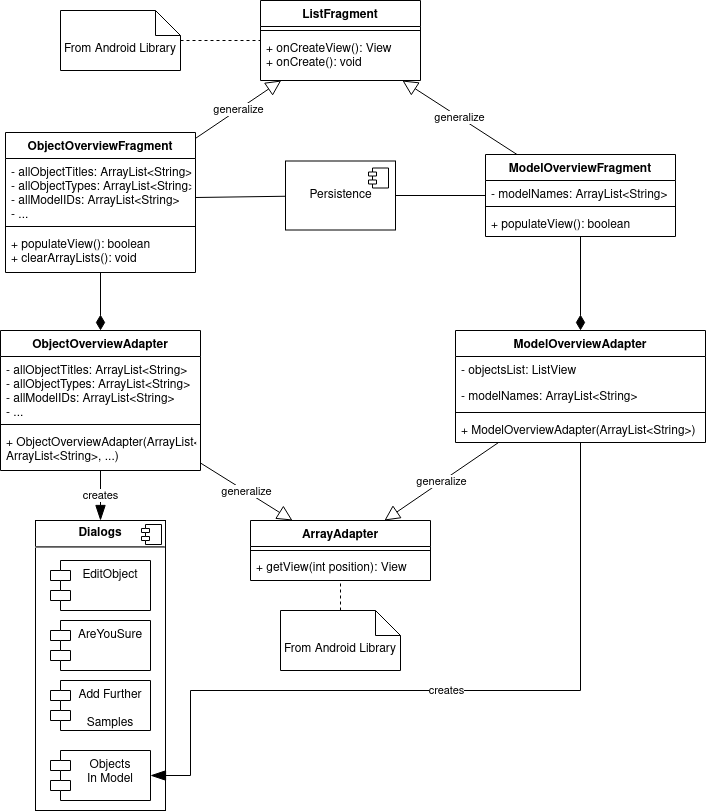

The diagram above was exported from draw.io. Its source (the exported page's mxGraphModel, read from the mxfile embedded in the PNG):
<mxGraphModel dx="1824" dy="1561" grid="1" gridSize="10" guides="1" tooltips="1" connect="1" arrows="1" fold="1" page="1" pageScale="1" pageWidth="850" pageHeight="1100" math="0" shadow="0">
  <root>
    <mxCell id="0" />
    <mxCell id="1" parent="0" />
    <mxCell id="eUhIDm5C2iWzA6A2uNMk-43" style="edgeStyle=orthogonalEdgeStyle;rounded=0;orthogonalLoop=1;jettySize=auto;html=1;endArrow=diamondThin;endFill=1;endSize=13;strokeWidth=1;" parent="1" source="eUhIDm5C2iWzA6A2uNMk-70" target="eUhIDm5C2iWzA6A2uNMk-64" edge="1">
      <mxGeometry relative="1" as="geometry">
        <mxPoint x="70" y="285.5" as="sourcePoint" />
        <mxPoint x="69.99999999999977" y="351" as="targetPoint" />
      </mxGeometry>
    </mxCell>
    <mxCell id="eUhIDm5C2iWzA6A2uNMk-47" value="generalize" style="edgeStyle=none;rounded=0;orthogonalLoop=1;jettySize=auto;html=1;endArrow=block;endFill=0;endSize=13;strokeWidth=1;" parent="1" source="eUhIDm5C2iWzA6A2uNMk-70" target="eUhIDm5C2iWzA6A2uNMk-52" edge="1">
      <mxGeometry relative="1" as="geometry">
        <mxPoint x="171.21293800539092" y="205.5" as="sourcePoint" />
        <mxPoint x="262.34939759036115" y="104" as="targetPoint" />
      </mxGeometry>
    </mxCell>
    <mxCell id="eUhIDm5C2iWzA6A2uNMk-42" style="edgeStyle=orthogonalEdgeStyle;rounded=0;orthogonalLoop=1;jettySize=auto;html=1;endArrow=diamondThin;endFill=1;strokeWidth=1;endSize=13;" parent="1" source="eUhIDm5C2iWzA6A2uNMk-8" target="eUhIDm5C2iWzA6A2uNMk-38" edge="1">
      <mxGeometry relative="1" as="geometry" />
    </mxCell>
    <mxCell id="eUhIDm5C2iWzA6A2uNMk-46" value="generalize" style="edgeStyle=none;rounded=0;orthogonalLoop=1;jettySize=auto;html=1;endArrow=block;endFill=0;endSize=13;strokeWidth=1;" parent="1" source="eUhIDm5C2iWzA6A2uNMk-8" target="eUhIDm5C2iWzA6A2uNMk-52" edge="1">
      <mxGeometry relative="1" as="geometry">
        <mxPoint x="303.57827476038347" y="104" as="targetPoint" />
      </mxGeometry>
    </mxCell>
    <mxCell id="eUhIDm5C2iWzA6A2uNMk-59" style="edgeStyle=none;rounded=0;orthogonalLoop=1;jettySize=auto;html=1;endArrow=none;endFill=0;endSize=13;strokeWidth=1;" parent="1" source="eUhIDm5C2iWzA6A2uNMk-8" target="eUhIDm5C2iWzA6A2uNMk-56" edge="1">
      <mxGeometry relative="1" as="geometry" />
    </mxCell>
    <mxCell id="eUhIDm5C2iWzA6A2uNMk-8" value="ModelOverviewFragment" style="swimlane;fontStyle=1;align=center;verticalAlign=top;childLayout=stackLayout;horizontal=1;startSize=26;horizontalStack=0;resizeParent=1;resizeParentMax=0;resizeLast=0;collapsible=1;marginBottom=0;" parent="1" vertex="1">
      <mxGeometry x="455" y="144" width="190" height="82" as="geometry" />
    </mxCell>
    <mxCell id="eUhIDm5C2iWzA6A2uNMk-9" value="- modelNames: ArrayList&lt;String&gt;" style="text;strokeColor=none;fillColor=none;align=left;verticalAlign=top;spacingLeft=4;spacingRight=4;overflow=hidden;rotatable=0;points=[[0,0.5],[1,0.5]];portConstraint=eastwest;" parent="eUhIDm5C2iWzA6A2uNMk-8" vertex="1">
      <mxGeometry y="26" width="190" height="22" as="geometry" />
    </mxCell>
    <mxCell id="eUhIDm5C2iWzA6A2uNMk-10" value="" style="line;strokeWidth=1;fillColor=none;align=left;verticalAlign=middle;spacingTop=-1;spacingLeft=3;spacingRight=3;rotatable=0;labelPosition=right;points=[];portConstraint=eastwest;" parent="eUhIDm5C2iWzA6A2uNMk-8" vertex="1">
      <mxGeometry y="48" width="190" height="8" as="geometry" />
    </mxCell>
    <mxCell id="eUhIDm5C2iWzA6A2uNMk-11" value="+ populateView(): boolean" style="text;strokeColor=none;fillColor=none;align=left;verticalAlign=top;spacingLeft=4;spacingRight=4;overflow=hidden;rotatable=0;points=[[0,0.5],[1,0.5]];portConstraint=eastwest;" parent="eUhIDm5C2iWzA6A2uNMk-8" vertex="1">
      <mxGeometry y="56" width="190" height="26" as="geometry" />
    </mxCell>
    <mxCell id="eUhIDm5C2iWzA6A2uNMk-24" value="&lt;p style=&quot;margin: 0px ; margin-top: 6px ; text-align: center&quot;&gt;&lt;b&gt;Dialogs&lt;/b&gt;&lt;/p&gt;&lt;hr&gt;&lt;p style=&quot;margin: 0px ; margin-left: 8px&quot;&gt;&lt;br&gt;&lt;/p&gt;" style="align=left;overflow=fill;html=1;dropTarget=0;" parent="1" vertex="1">
      <mxGeometry x="5" y="510" width="130" height="290" as="geometry" />
    </mxCell>
    <mxCell id="eUhIDm5C2iWzA6A2uNMk-25" value="" style="shape=component;jettyWidth=8;jettyHeight=4;" parent="eUhIDm5C2iWzA6A2uNMk-24" vertex="1">
      <mxGeometry x="1" width="20" height="20" relative="1" as="geometry">
        <mxPoint x="-24" y="4" as="offset" />
      </mxGeometry>
    </mxCell>
    <mxCell id="eUhIDm5C2iWzA6A2uNMk-26" value="EditObject" style="shape=module;align=left;spacingLeft=20;align=center;verticalAlign=top;" parent="1" vertex="1">
      <mxGeometry x="20" y="550" width="100" height="50" as="geometry" />
    </mxCell>
    <mxCell id="eUhIDm5C2iWzA6A2uNMk-27" value="AreYouSure" style="shape=module;align=left;spacingLeft=20;align=center;verticalAlign=top;" parent="1" vertex="1">
      <mxGeometry x="20" y="610" width="100" height="50" as="geometry" />
    </mxCell>
    <mxCell id="eUhIDm5C2iWzA6A2uNMk-28" value="Add Further &#10;&#10;Samples" style="shape=module;align=left;spacingLeft=20;align=center;verticalAlign=top;" parent="1" vertex="1">
      <mxGeometry x="20" y="670" width="100" height="50" as="geometry" />
    </mxCell>
    <mxCell id="eUhIDm5C2iWzA6A2uNMk-45" value="generalize" style="edgeStyle=none;rounded=0;orthogonalLoop=1;jettySize=auto;html=1;endArrow=block;endFill=0;endSize=13;strokeWidth=1;" parent="1" source="eUhIDm5C2iWzA6A2uNMk-64" target="eUhIDm5C2iWzA6A2uNMk-33" edge="1">
      <mxGeometry relative="1" as="geometry">
        <mxPoint x="161.31944444444434" y="441" as="sourcePoint" />
      </mxGeometry>
    </mxCell>
    <mxCell id="eUhIDm5C2iWzA6A2uNMk-62" value="creates" style="edgeStyle=none;rounded=0;orthogonalLoop=1;jettySize=auto;html=1;endArrow=blockThin;endFill=1;endSize=13;strokeWidth=1;" parent="1" source="eUhIDm5C2iWzA6A2uNMk-64" target="eUhIDm5C2iWzA6A2uNMk-24" edge="1">
      <mxGeometry relative="1" as="geometry">
        <mxPoint x="119.99999999999977" y="441" as="sourcePoint" />
      </mxGeometry>
    </mxCell>
    <mxCell id="eUhIDm5C2iWzA6A2uNMk-33" value="ArrayAdapter" style="swimlane;fontStyle=1;align=center;verticalAlign=top;childLayout=stackLayout;horizontal=1;startSize=26;horizontalStack=0;resizeParent=1;resizeParentMax=0;resizeLast=0;collapsible=1;marginBottom=0;" parent="1" vertex="1">
      <mxGeometry x="220" y="510" width="180" height="60" as="geometry" />
    </mxCell>
    <mxCell id="eUhIDm5C2iWzA6A2uNMk-35" value="" style="line;strokeWidth=1;fillColor=none;align=left;verticalAlign=middle;spacingTop=-1;spacingLeft=3;spacingRight=3;rotatable=0;labelPosition=right;points=[];portConstraint=eastwest;" parent="eUhIDm5C2iWzA6A2uNMk-33" vertex="1">
      <mxGeometry y="26" width="180" height="8" as="geometry" />
    </mxCell>
    <mxCell id="eUhIDm5C2iWzA6A2uNMk-36" value="+ getView(int position): View" style="text;strokeColor=none;fillColor=none;align=left;verticalAlign=top;spacingLeft=4;spacingRight=4;overflow=hidden;rotatable=0;points=[[0,0.5],[1,0.5]];portConstraint=eastwest;whiteSpace=wrap;" parent="eUhIDm5C2iWzA6A2uNMk-33" vertex="1">
      <mxGeometry y="34" width="180" height="26" as="geometry" />
    </mxCell>
    <mxCell id="eUhIDm5C2iWzA6A2uNMk-44" value="generalize" style="rounded=0;orthogonalLoop=1;jettySize=auto;html=1;endArrow=block;endFill=0;endSize=13;strokeWidth=1;" parent="1" source="eUhIDm5C2iWzA6A2uNMk-38" target="eUhIDm5C2iWzA6A2uNMk-33" edge="1">
      <mxGeometry relative="1" as="geometry" />
    </mxCell>
    <mxCell id="eUhIDm5C2iWzA6A2uNMk-63" value="creates" style="edgeStyle=orthogonalEdgeStyle;rounded=0;orthogonalLoop=1;jettySize=auto;html=1;endArrow=blockThin;endFill=1;endSize=13;strokeWidth=1;" parent="1" source="eUhIDm5C2iWzA6A2uNMk-38" target="eUhIDm5C2iWzA6A2uNMk-74" edge="1">
      <mxGeometry relative="1" as="geometry">
        <mxPoint x="550" y="510" as="targetPoint" />
        <Array as="points">
          <mxPoint x="550" y="680" />
          <mxPoint x="160" y="680" />
          <mxPoint x="160" y="765" />
        </Array>
      </mxGeometry>
    </mxCell>
    <mxCell id="eUhIDm5C2iWzA6A2uNMk-38" value="ModelOverviewAdapter" style="swimlane;fontStyle=1;align=center;verticalAlign=top;childLayout=stackLayout;horizontal=1;startSize=26;horizontalStack=0;resizeParent=1;resizeParentMax=0;resizeLast=0;collapsible=1;marginBottom=0;" parent="1" vertex="1">
      <mxGeometry x="425" y="320" width="250" height="112" as="geometry" />
    </mxCell>
    <mxCell id="eUhIDm5C2iWzA6A2uNMk-39" value="- objectsList: ListView" style="text;strokeColor=none;fillColor=none;align=left;verticalAlign=top;spacingLeft=4;spacingRight=4;overflow=hidden;rotatable=0;points=[[0,0.5],[1,0.5]];portConstraint=eastwest;" parent="eUhIDm5C2iWzA6A2uNMk-38" vertex="1">
      <mxGeometry y="26" width="250" height="26" as="geometry" />
    </mxCell>
    <mxCell id="4wYqjanZxsisTb-Ib89B-1" value="- modelNames: ArrayList&lt;String&gt;" style="text;strokeColor=none;fillColor=none;align=left;verticalAlign=top;spacingLeft=4;spacingRight=4;overflow=hidden;rotatable=0;points=[[0,0.5],[1,0.5]];portConstraint=eastwest;" vertex="1" parent="eUhIDm5C2iWzA6A2uNMk-38">
      <mxGeometry y="52" width="250" height="26" as="geometry" />
    </mxCell>
    <mxCell id="eUhIDm5C2iWzA6A2uNMk-40" value="" style="line;strokeWidth=1;fillColor=none;align=left;verticalAlign=middle;spacingTop=-1;spacingLeft=3;spacingRight=3;rotatable=0;labelPosition=right;points=[];portConstraint=eastwest;" parent="eUhIDm5C2iWzA6A2uNMk-38" vertex="1">
      <mxGeometry y="78" width="250" height="8" as="geometry" />
    </mxCell>
    <mxCell id="eUhIDm5C2iWzA6A2uNMk-41" value="+ ModelOverviewAdapter(ArrayList&lt;String&gt;)" style="text;strokeColor=none;fillColor=none;align=left;verticalAlign=top;spacingLeft=4;spacingRight=4;overflow=hidden;rotatable=0;points=[[0,0.5],[1,0.5]];portConstraint=eastwest;" parent="eUhIDm5C2iWzA6A2uNMk-38" vertex="1">
      <mxGeometry y="86" width="250" height="26" as="geometry" />
    </mxCell>
    <mxCell id="eUhIDm5C2iWzA6A2uNMk-49" style="edgeStyle=none;rounded=0;orthogonalLoop=1;jettySize=auto;html=1;endArrow=none;endFill=0;endSize=13;strokeWidth=1;dashed=1;" parent="1" source="eUhIDm5C2iWzA6A2uNMk-48" target="eUhIDm5C2iWzA6A2uNMk-52" edge="1">
      <mxGeometry relative="1" as="geometry">
        <mxPoint x="179.99999999999977" y="30.512820512820326" as="targetPoint" />
      </mxGeometry>
    </mxCell>
    <mxCell id="eUhIDm5C2iWzA6A2uNMk-48" value="From Android Library" style="shape=note2;boundedLbl=1;whiteSpace=wrap;html=1;size=25;verticalAlign=top;align=center;" parent="1" vertex="1">
      <mxGeometry x="30" width="120" height="60" as="geometry" />
    </mxCell>
    <mxCell id="eUhIDm5C2iWzA6A2uNMk-51" style="edgeStyle=none;rounded=0;orthogonalLoop=1;jettySize=auto;html=1;dashed=1;endArrow=none;endFill=0;endSize=13;strokeWidth=1;" parent="1" source="eUhIDm5C2iWzA6A2uNMk-50" target="eUhIDm5C2iWzA6A2uNMk-33" edge="1">
      <mxGeometry relative="1" as="geometry" />
    </mxCell>
    <mxCell id="eUhIDm5C2iWzA6A2uNMk-50" value="From Android Library" style="shape=note2;boundedLbl=1;whiteSpace=wrap;html=1;size=25;verticalAlign=top;align=center;" parent="1" vertex="1">
      <mxGeometry x="250" y="600" width="120" height="60" as="geometry" />
    </mxCell>
    <mxCell id="eUhIDm5C2iWzA6A2uNMk-52" value="ListFragment" style="swimlane;fontStyle=1;align=center;verticalAlign=top;childLayout=stackLayout;horizontal=1;startSize=26;horizontalStack=0;resizeParent=1;resizeParentMax=0;resizeLast=0;collapsible=1;marginBottom=0;" parent="1" vertex="1">
      <mxGeometry x="230" y="-10" width="160" height="80" as="geometry" />
    </mxCell>
    <mxCell id="eUhIDm5C2iWzA6A2uNMk-54" value="" style="line;strokeWidth=1;fillColor=none;align=left;verticalAlign=middle;spacingTop=-1;spacingLeft=3;spacingRight=3;rotatable=0;labelPosition=right;points=[];portConstraint=eastwest;" parent="eUhIDm5C2iWzA6A2uNMk-52" vertex="1">
      <mxGeometry y="26" width="160" height="8" as="geometry" />
    </mxCell>
    <mxCell id="eUhIDm5C2iWzA6A2uNMk-55" value="+ onCreateView(): View&#10;+ onCreate(): void&#10;" style="text;strokeColor=none;fillColor=none;align=left;verticalAlign=top;spacingLeft=4;spacingRight=4;overflow=hidden;rotatable=0;points=[[0,0.5],[1,0.5]];portConstraint=eastwest;" parent="eUhIDm5C2iWzA6A2uNMk-52" vertex="1">
      <mxGeometry y="34" width="160" height="46" as="geometry" />
    </mxCell>
    <mxCell id="eUhIDm5C2iWzA6A2uNMk-56" value="Persistence" style="html=1;dropTarget=0;" parent="1" vertex="1">
      <mxGeometry x="255" y="150.5" width="110" height="69" as="geometry" />
    </mxCell>
    <mxCell id="eUhIDm5C2iWzA6A2uNMk-57" value="" style="shape=module;jettyWidth=8;jettyHeight=4;" parent="eUhIDm5C2iWzA6A2uNMk-56" vertex="1">
      <mxGeometry x="1" width="20" height="20" relative="1" as="geometry">
        <mxPoint x="-27" y="7" as="offset" />
      </mxGeometry>
    </mxCell>
    <mxCell id="eUhIDm5C2iWzA6A2uNMk-60" style="edgeStyle=none;rounded=0;orthogonalLoop=1;jettySize=auto;html=1;endArrow=none;endFill=0;endSize=13;strokeWidth=1;" parent="1" target="eUhIDm5C2iWzA6A2uNMk-56" edge="1">
      <mxGeometry relative="1" as="geometry">
        <mxPoint x="165" y="187" as="sourcePoint" />
        <mxPoint x="194.99999999999977" y="173.25" as="targetPoint" />
      </mxGeometry>
    </mxCell>
    <mxCell id="eUhIDm5C2iWzA6A2uNMk-64" value="ObjectOverviewAdapter" style="swimlane;fontStyle=1;align=center;verticalAlign=top;childLayout=stackLayout;horizontal=1;startSize=26;horizontalStack=0;resizeParent=1;resizeParentMax=0;resizeLast=0;collapsible=1;marginBottom=0;" parent="1" vertex="1">
      <mxGeometry x="-30" y="320" width="200" height="140" as="geometry" />
    </mxCell>
    <mxCell id="eUhIDm5C2iWzA6A2uNMk-65" value="- allObjectTitles: ArrayList&lt;String&gt; &#10;- allObjectTypes: ArrayList&lt;String&gt;&#10;- allModelIDs: ArrayList&lt;String&gt;&#10;- ...&#10;" style="text;strokeColor=none;fillColor=none;align=left;verticalAlign=top;spacingLeft=4;spacingRight=4;overflow=hidden;rotatable=0;points=[[0,0.5],[1,0.5]];portConstraint=eastwest;" parent="eUhIDm5C2iWzA6A2uNMk-64" vertex="1">
      <mxGeometry y="26" width="200" height="64" as="geometry" />
    </mxCell>
    <mxCell id="eUhIDm5C2iWzA6A2uNMk-66" value="" style="line;strokeWidth=1;fillColor=none;align=left;verticalAlign=middle;spacingTop=-1;spacingLeft=3;spacingRight=3;rotatable=0;labelPosition=right;points=[];portConstraint=eastwest;" parent="eUhIDm5C2iWzA6A2uNMk-64" vertex="1">
      <mxGeometry y="90" width="200" height="8" as="geometry" />
    </mxCell>
    <mxCell id="eUhIDm5C2iWzA6A2uNMk-67" value="+ ObjectOverviewAdapter(ArrayList&lt;String&gt;,&#10;ArrayList&lt;String&gt;, ...)&#10;" style="text;strokeColor=none;fillColor=none;align=left;verticalAlign=top;spacingLeft=4;spacingRight=4;overflow=hidden;rotatable=0;points=[[0,0.5],[1,0.5]];portConstraint=eastwest;" parent="eUhIDm5C2iWzA6A2uNMk-64" vertex="1">
      <mxGeometry y="98" width="200" height="42" as="geometry" />
    </mxCell>
    <mxCell id="eUhIDm5C2iWzA6A2uNMk-70" value="ObjectOverviewFragment" style="swimlane;fontStyle=1;align=center;verticalAlign=top;childLayout=stackLayout;horizontal=1;startSize=26;horizontalStack=0;resizeParent=1;resizeParentMax=0;resizeLast=0;collapsible=1;marginBottom=0;" parent="1" vertex="1">
      <mxGeometry x="-25" y="122" width="190" height="140" as="geometry" />
    </mxCell>
    <mxCell id="eUhIDm5C2iWzA6A2uNMk-71" value="- allObjectTitles: ArrayList&lt;String&gt; &#10;- allObjectTypes: ArrayList&lt;String&gt;&#10;- allModelIDs: ArrayList&lt;String&gt;&#10;- ...&#10;&#10;&#10;" style="text;strokeColor=none;fillColor=none;align=left;verticalAlign=top;spacingLeft=4;spacingRight=4;overflow=hidden;rotatable=0;points=[[0,0.5],[1,0.5]];portConstraint=eastwest;" parent="eUhIDm5C2iWzA6A2uNMk-70" vertex="1">
      <mxGeometry y="26" width="190" height="64" as="geometry" />
    </mxCell>
    <mxCell id="eUhIDm5C2iWzA6A2uNMk-72" value="" style="line;strokeWidth=1;fillColor=none;align=left;verticalAlign=middle;spacingTop=-1;spacingLeft=3;spacingRight=3;rotatable=0;labelPosition=right;points=[];portConstraint=eastwest;" parent="eUhIDm5C2iWzA6A2uNMk-70" vertex="1">
      <mxGeometry y="90" width="190" height="8" as="geometry" />
    </mxCell>
    <mxCell id="eUhIDm5C2iWzA6A2uNMk-73" value="+ populateView(): boolean&#10;+ clearArrayLists(): void" style="text;strokeColor=none;fillColor=none;align=left;verticalAlign=top;spacingLeft=4;spacingRight=4;overflow=hidden;rotatable=0;points=[[0,0.5],[1,0.5]];portConstraint=eastwest;" parent="eUhIDm5C2iWzA6A2uNMk-70" vertex="1">
      <mxGeometry y="98" width="190" height="42" as="geometry" />
    </mxCell>
    <mxCell id="eUhIDm5C2iWzA6A2uNMk-74" value="Objects&#10; In Model" style="shape=module;align=left;spacingLeft=20;align=center;verticalAlign=top;" parent="1" vertex="1">
      <mxGeometry x="20" y="740" width="100" height="50" as="geometry" />
    </mxCell>
  </root>
</mxGraphModel>